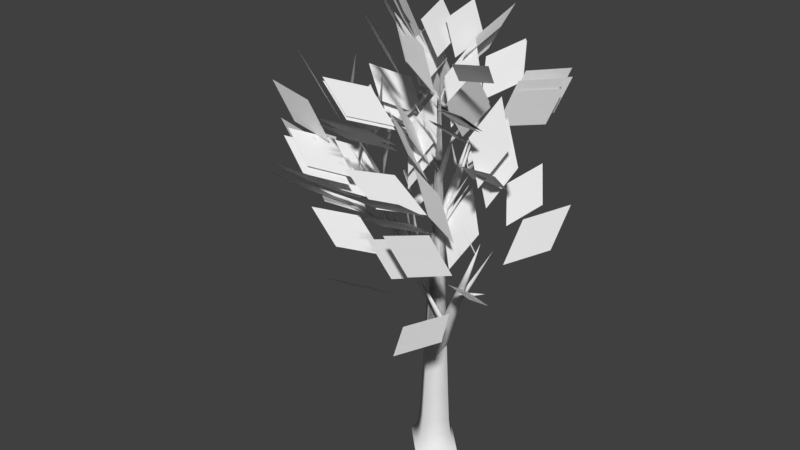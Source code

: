 # Source: tree2.blend  (saved by Blender 2.79.0; exported with 4.5.12 LTS)
import bpy
from mathutils import Matrix  # noqa: F401  (used for matrix-valued properties, if any)

bpy.ops.wm.read_factory_settings(use_empty=True)
scene = bpy.context.scene
scene.name = 'Scene'

# ---- collections
col_collection_1 = bpy.data.collections.new('Collection 1'); scene.collection.children.link(col_collection_1)

# ---- materials (node trees are filled in below, after node groups)
mat_trunk_002 = bpy.data.materials.new('trunk.002')
mat_trunk_002.alpha_threshold = 0.0
mat_trunk_002.use_transparent_shadow = False
mat_trunk_002.roughness = 0.5
mat_leaves = bpy.data.materials.new('leaves')
mat_leaves.alpha_threshold = 0.0
mat_leaves.use_transparent_shadow = False
mat_leaves.roughness = 0.5
mat_stems_2_002 = bpy.data.materials.new('stems_2.002')
mat_stems_2_002.alpha_threshold = 0.0
mat_stems_2_002.use_transparent_shadow = False
mat_stems_2_002.roughness = 0.5
mat_stems_1_002 = bpy.data.materials.new('stems_1.002')
mat_stems_1_002.alpha_threshold = 0.0
mat_stems_1_002.use_transparent_shadow = False
mat_stems_1_002.roughness = 0.5

# ---- material node trees

# ---- world
world_world = bpy.data.worlds.new('World'); scene.world = world_world
world_world.color = (0.05088, 0.05088, 0.05088)
world_world.use_sun_shadow = False
world_world.sun_shadow_jitter_overblur = 0.0
world_world.cycles.sampling_method = 'MANUAL'

# ---- meshes
me_trunk = bpy.data.meshes.new('trunk')
me_trunk.from_pydata([(0.07475, 0.0, 0.0), (0.07411, 0.00065, 0.0), (0.0, 0.00065, 0.07411), (0.0, 0.0, 0.07475), (-0.07411, 0.00065, 0.0), (-0.07475, 0.0, 0.0), (0.0, 0.00065, -0.07411), (0.0, 0.0, -0.07475), (0.07348, 0.0013, 0.0), (0.0, 0.0013, 0.07348), (-0.07348, 0.0013, 0.0), (0.0, 0.0013, -0.07348), (0.07227, 0.0026, 0.0), (0.0, 0.0026, 0.07227), (-0.07227, 0.0026, 0.0), (0.0, 0.0026, -0.07227), (0.07002, 0.00521, 0.0), (0.0, 0.00521, 0.07002), (-0.07002, 0.00521, 0.0), (0.0, 0.00521, -0.07002), (0.06609, 0.01042, 0.0), (0.0, 0.01042, 0.06609), (-0.06609, 0.01042, 0.0), (0.0, 0.01042, -0.06609), (0.06008, 0.02083, 0.0), (0.0, 0.02083, 0.06008), (-0.06008, 0.02083, 0.0), (0.0, 0.02083, -0.06008), (0.05284, 0.04167, 0.0), (0.0, 0.04167, 0.05284), (-0.05284, 0.04167, 0.0), (0.0, 0.04167, -0.05284), (0.04667, 0.08333, 0.0), (0.0, 0.08333, 0.04667), (-0.04667, 0.08333, 0.0), (0.0, 0.08333, -0.04667), (0.04167, 0.1667, 0.0), (0.0, 0.1667, 0.04167), (-0.04167, 0.1667, 0.0), (0.0, 0.1667, -0.04167), (0.03333, 0.3333, 0.0), (0.0, 0.3333, 0.03333), (-0.03333, 0.3333, 0.0), (0.0, 0.3333, -0.03333), (0.01667, 0.6667, 0.0), (0.0, 0.6667, 0.01667), (-0.01667, 0.6667, 0.0), (0.0, 0.6667, -0.01667), (0.0, 1.0, 0.0), (-0.03333, 0.3333, 0.0), (-0.01667, 0.6667, 0.0), (0.0, 0.6667, -0.01667), (0.0, 0.3333, -0.03333), (0.01667, 0.6667, 0.0), (0.03333, 0.3333, 0.0), (0.0, 0.6667, 0.01667), (0.0, 0.3333, 0.03333), (0.0, 1.0, 0.0), (0.04049, 0.7042, -0.07807), (0.0922, 0.6143, -0.03775), (0.04728, 0.5273, 0.01499), (-0.00443, 0.6171, -0.02533), (-0.07902, 0.5926, 0.3107), (-0.07886, 0.5291, 0.2193), (0.00695, 0.505, 0.1528), (0.00679, 0.5685, 0.2441), (-0.2048, 0.6855, 0.2081), (-0.1243, 0.6606, 0.1355), (-0.03689, 0.5935, 0.1504), (-0.1173, 0.6184, 0.223), (0.2762, 0.6419, 0.2494), (0.1817, 0.6177, 0.1959), (0.1683, 0.5542, 0.1056), (0.2628, 0.5784, 0.159), (-0.0019, 0.7985, 0.08598), (0.0222, 0.7114, 0.02103), (0.08263, 0.6216, 0.04648), (0.05853, 0.7086, 0.1114), (0.1171, 0.7275, -0.2546), (0.1692, 0.6604, -0.1828), (0.1396, 0.6355, -0.07849), (0.08755, 0.7026, -0.1503), (0.0415, 0.7183, 0.2933), (0.07969, 0.6921, 0.1921), (0.1136, 0.5927, 0.1553), (0.07538, 0.619, 0.2565), (0.2925, 0.7302, -0.1004), (0.2775, 0.6308, -0.05271), (0.2091, 0.6046, 0.03093), (0.224, 0.7039, -0.01681), (0.2093, 0.5574, 0.4096), (0.1545, 0.5574, 0.3128), (0.197, 0.5574, 0.21), (0.2518, 0.5574, 0.3068), (0.1263, 0.7749, 0.3422), (0.1645, 0.7486, 0.2411), (0.1983, 0.6492, 0.2043), (0.1602, 0.6755, 0.3054), (0.1649, 0.9257, -0.02623), (0.2206, 0.8359, 0.00844), (0.1814, 0.7488, 0.0656), (0.1258, 0.8387, 0.03093), (0.08737, 0.8226, 0.3784), (0.07718, 0.7591, 0.2876), (0.1549, 0.7349, 0.2118), (0.1651, 0.7985, 0.3025), (-0.04541, 0.8463, 0.266), (0.02155, 0.8214, 0.1808), (0.1103, 0.7542, 0.1806), (0.04329, 0.7792, 0.2659), (0.1681, 0.9846, 0.00546), (0.2224, 0.8947, 0.04216), (0.1812, 0.8077, 0.09784), (0.1268, 0.8975, 0.06114), (0.07817, 0.8742, 0.4037), (0.07072, 0.8107, 0.3127), (0.1507, 0.7865, 0.2392), (0.1581, 0.8501, 0.3303), (-0.1591, 0.8081, 0.1155), (-0.1646, 0.7183, 0.05017), (-0.09534, 0.6312, 0.0474), (-0.08988, 0.7211, 0.1127), (-0.2148, 0.6906, -0.2198), (-0.1352, 0.6271, -0.1751), (-0.1189, 0.603, -0.06769), (-0.1986, 0.6665, -0.1124), (-0.3597, 0.7514, 0.02966), (-0.267, 0.7265, -0.02662), (-0.1839, 0.6594, 0.00444), (-0.2766, 0.6843, 0.06071), (-0.3446, 0.7073, 0.06805), (-0.2483, 0.6832, 0.01797), (-0.1653, 0.6197, 0.05603), (-0.2616, 0.6438, 0.1061), (-0.05936, 0.8806, -0.06738), (-0.01626, 0.7935, -0.01314), (-0.06931, 0.7037, 0.02539), (-0.1124, 0.7907, -0.02885), (-0.2522, 0.7881, 0.2881), (-0.2314, 0.721, 0.2019), (-0.1328, 0.696, 0.1567), (-0.1537, 0.7632, 0.2429), (-0.3372, 0.8107, 0.1567), (-0.2474, 0.7865, 0.09559), (-0.1605, 0.723, 0.1236), (-0.2503, 0.7472, 0.1847), (-0.2475, 0.8173, -0.1264), (-0.179, 0.791, -0.04279), (-0.1641, 0.6916, 0.00495), (-0.2325, 0.7179, -0.07869), (-0.3781, 0.8343, 0.1243), (-0.3326, 0.7349, 0.1034), (-0.2246, 0.7087, 0.09836), (-0.2701, 0.808, 0.1192), (-0.4182, 0.6503, -0.05391), (-0.3071, 0.6503, -0.04903), (-0.2424, 0.6503, 0.04152), (-0.3536, 0.6503, 0.03663), (-0.2998, 0.8521, -0.09622), (-0.2313, 0.8259, -0.01259), (-0.2164, 0.7265, 0.03515), (-0.2849, 0.7528, -0.04849), (-0.2363, 0.9787, 0.1918), (-0.2475, 0.8888, 0.1271), (-0.1787, 0.8018, 0.1183), (-0.1676, 0.8917, 0.183), (-0.3229, 0.8591, -0.1349), (-0.2391, 0.7956, -0.0986), (-0.212, 0.7714, 0.00655), (-0.2958, 0.8349, -0.02977), (-0.1626, 0.8985, -0.1989), (-0.1235, 0.8736, -0.0978), (-0.1687, 0.8065, -0.02146), (-0.2078, 0.8314, -0.1226), (-0.2696, 1.04, 0.169), (-0.2777, 0.9498, 0.1039), (-0.2086, 0.8627, 0.09835), (-0.2005, 0.9526, 0.1634), (-0.1061, 0.9025, 0.05368), (-0.09818, 0.8126, -0.01142), (-0.02983, 0.7256, -0.00013), (-0.03771, 0.8154, 0.06497), (-0.05632, 0.7982, -0.2921), (0.00889, 0.7347, -0.2281), (-0.00348, 0.7106, -0.1203), (-0.06869, 0.7741, -0.1842), (0.2471, 0.8677, 0.1336), (0.1455, 0.8428, 0.09572), (0.1184, 0.7757, 0.01126), (0.22, 0.8006, 0.04915), (-0.2726, 0.8595, -0.119), (-0.168, 0.8353, -0.1482), (-0.09459, 0.7718, -0.09384), (-0.1992, 0.7959, -0.06463), (0.09689, 1.011, -0.00031), (0.02814, 0.9235, 0.00823), (0.02288, 0.8337, -0.05713), (0.09163, 0.9207, -0.06567), (-0.2447, 0.9013, 0.0577), (-0.2035, 0.8341, -0.02086), (-0.0969, 0.8092, -0.04076), (-0.1381, 0.8763, 0.03781), (-0.3047, 0.9197, -0.111), (-0.2029, 0.8956, -0.149), (-0.1252, 0.8321, -0.1011), (-0.2269, 0.8562, -0.06313), (0.2332, 0.9773, -0.1375), (0.1266, 0.951, -0.12), (0.07774, 0.8517, -0.131), (0.1844, 0.8779, -0.1485), (-0.2332, 0.9824, -0.1464), (-0.1844, 0.883, -0.1573), (-0.07774, 0.8568, -0.1398), (-0.1266, 0.9561, -0.1289), (-0.2427, 0.7999, -0.3231), (-0.1332, 0.7999, -0.3038), (-0.0809, 0.7999, -0.2056), (-0.1904, 0.7999, -0.2249), (0.2332, 0.9952, -0.1686), (0.1266, 0.9689, -0.1511), (0.07774, 0.8696, -0.162), (0.1844, 0.8959, -0.1795), (-0.2332, 1.0, -0.1772), (-0.1844, 0.9008, -0.1881), (-0.07774, 0.8745, -0.1706), (-0.1266, 0.9739, -0.1597), (5e-05, 1.037, -0.1261), (0.05227, 0.9473, -0.08641), (0.00803, 0.8602, -0.0331), (-0.04419, 0.9501, -0.07275), (-0.1284, 0.9227, 0.2547), (-0.124, 0.8592, 0.1635), (-0.03521, 0.8351, 0.101), (-0.03959, 0.8986, 0.1922), (-0.2439, 0.9556, 0.1173), (-0.1612, 0.9306, 0.04722), (-0.07431, 0.8635, 0.06486), (-0.157, 0.8884, 0.135), (0.2168, 1.002, 0.2583), (0.1254, 0.9779, 0.1997), (0.117, 0.9144, 0.1088), (0.2084, 0.9385, 0.1673), (-0.06087, 1.141, 0.08294), (-0.03247, 1.054, 0.01975), (0.02611, 0.9644, 0.0492), (-0.00229, 1.051, 0.1124), (0.06535, 1.026, -0.2374), (0.1107, 0.9588, -0.1612), (0.07183, 0.9338, -0.06), (0.02647, 1.001, -0.1362), (0.2401, 1.03, 0.2424), (0.146, 1.006, 0.1883), (0.1333, 0.9421, 0.09784), (0.2274, 0.9662, 0.152), (-0.09868, 1.219, 0.1123), (-0.1082, 1.129, 0.04739), (-0.03932, 1.042, 0.04027), (-0.02977, 1.132, 0.1051), (-0.1658, 1.088, -0.2178), (-0.08411, 1.025, -0.1769), (-0.06278, 1.001, -0.07047), (-0.1445, 1.064, -0.1113), (0.0126, 1.098, -0.2629), (0.04544, 1.073, -0.1596), (-0.00434, 1.006, -0.08619), (-0.03717, 1.031, -0.1895), (-0.1135, 1.229, 0.09992), (-0.1166, 1.139, 0.03442), (-0.04731, 1.052, 0.03414), (-0.04421, 1.142, 0.09963), (-0.1586, 0.837, 0.1009), (-0.161, 0.7471, 0.03534), (-0.09176, 0.66, 0.03574), (-0.0893, 0.7499, 0.1013), (-0.2584, 0.7355, 0.1894), (-0.235, 0.672, 0.1011), (-0.135, 0.6479, 0.05865), (-0.1585, 0.7114, 0.1469), (-0.347, 0.7622, 0.01952), (-0.2531, 0.7373, -0.03482), (-0.1707, 0.6701, -0.00205), (-0.2645, 0.6951, 0.05229), (-0.339, 0.7612, 0.08892), (-0.2446, 0.737, 0.03526), (-0.1603, 0.6735, 0.0702), (-0.2547, 0.6977, 0.1239), (-0.05751, 0.9228, -0.06326), (-0.01345, 0.8357, -0.0098), (-0.0658, 0.7459, 0.02967), (-0.1099, 0.8329, -0.02379), (-0.2503, 0.8058, 0.2774), (-0.2288, 0.7387, 0.1914), (-0.1299, 0.7138, 0.147), (-0.1514, 0.7809, 0.2331), (-0.334, 0.8272, 0.1452), (-0.2439, 0.8031, 0.08466), (-0.1571, 0.7396, 0.1133), (-0.2473, 0.7637, 0.1737), (-0.266, 0.9153, -0.1157), (-0.1975, 0.889, -0.0321), (-0.1826, 0.7896, 0.01564), (-0.251, 0.8159, -0.068), (-0.3915, 0.9289, 0.132), (-0.346, 0.8295, 0.1112), (-0.238, 0.8033, 0.1061), (-0.2835, 0.9026, 0.1269), (-0.4498, 0.7487, -0.01684), (-0.3387, 0.7487, -0.02268), (-0.2657, 0.7487, 0.06121), (-0.3768, 0.7487, 0.06706), (-0.323, 0.9532, -0.08285), (-0.2545, 0.927, 0.00079), (-0.2395, 0.8276, 0.04852), (-0.308, 0.8539, -0.03511), (-0.1038, 0.9405, 0.04632), (-0.09318, 0.8506, -0.01838), (-0.02537, 0.7635, -0.00417), (-0.03603, 0.8534, 0.06053), (-0.05612, 0.8247, -0.2917), (0.00901, 0.7612, -0.2277), (-0.00349, 0.7371, -0.1198), (-0.06862, 0.8006, -0.1839), (0.2387, 0.8718, 0.1366), (0.1365, 0.8468, 0.1003), (0.1081, 0.7797, 0.01626), (0.2103, 0.8046, 0.05256), (-0.2784, 0.8868, -0.11), (-0.1745, 0.8627, -0.1414), (-0.09996, 0.7992, -0.08856), (-0.2039, 0.8233, -0.05723), (0.09838, 1.024, 0.00675), (0.02962, 0.9372, 0.01516), (0.02449, 0.8473, -0.05021), (0.09326, 0.9343, -0.05861), (-0.2447, 0.9211, 0.06502), (-0.2042, 0.8539, -0.01391), (-0.09782, 0.829, -0.03477), (-0.1383, 0.8961, 0.04417), (-0.2996, 0.9268, -0.104), (-0.1977, 0.9026, -0.1414), (-0.1202, 0.8391, -0.09314), (-0.2221, 0.8632, -0.0557), (0.2332, 1.001, -0.1357), (0.1266, 0.9752, -0.1182), (0.07774, 0.8759, -0.1292), (0.1844, 0.9021, -0.1467), (-0.2332, 1.005, -0.141), (-0.1844, 0.9051, -0.1519), (-0.07774, 0.8789, -0.1344), (-0.1266, 0.9783, -0.1235), (-0.2427, 0.8198, -0.314), (-0.1332, 0.8198, -0.2946), (-0.0809, 0.8198, -0.1964), (-0.1904, 0.8198, -0.2157), (0.2332, 1.017, -0.1634), (0.1266, 0.9912, -0.1459), (0.07774, 0.8918, -0.1568), (0.1844, 0.9181, -0.1743), (-0.2332, 1.025, -0.1767), (-0.1844, 0.9258, -0.1876), (-0.07774, 0.8995, -0.1701), (-0.1266, 0.9989, -0.1592), (0.00174, 1.046, -0.1255), (0.05326, 0.9566, -0.08495), (0.00809, 0.8695, -0.03243), (-0.04343, 0.9594, -0.07299), (-0.1343, 0.9363, 0.2547), (-0.1279, 0.8727, 0.1636), (-0.03777, 0.8486, 0.103), (-0.04414, 0.9121, 0.1941), (-0.2452, 0.9644, 0.1162), (-0.162, 0.9395, 0.0466), (-0.07521, 0.8723, 0.06478), (-0.1583, 0.8972, 0.1344), (0.2136, 1.004, 0.2559), (0.1221, 0.9795, 0.1974), (0.1136, 0.916, 0.1065), (0.2051, 0.9401, 0.1649), (-0.06551, 1.141, 0.08113), (-0.03697, 1.054, 0.01801), (0.02155, 0.9639, 0.04759), (-0.00699, 1.051, 0.1107), (0.06101, 1.029, -0.2401), (0.1068, 0.9621, -0.1641), (0.06856, 0.9372, -0.06267), (0.02275, 1.004, -0.1386), (0.2328, 1.026, 0.2428), (0.139, 1.002, 0.1882), (0.1268, 0.938, 0.09768), (0.2206, 0.9622, 0.1523), (-0.1165, 1.149, 0.1242), (-0.1271, 1.059, 0.05951), (-0.05834, 0.9717, 0.0513), (-0.04775, 1.062, 0.116), (-0.1916, 1.027, -0.2081), (-0.1095, 0.9632, -0.1681), (-0.08703, 0.9391, -0.0619), (-0.1691, 1.003, -0.1019), (-0.01708, 1.042, -0.257), (0.01714, 1.017, -0.1541), (-0.03164, 0.9503, -0.08004), (-0.06587, 0.9752, -0.1829), (-0.1376, 1.174, 0.1083), (-0.1424, 1.084, 0.04292), (-0.07313, 0.997, 0.04086), (-0.06835, 1.087, 0.1063), (-0.1076, 1.217, 0.07547), (-0.1043, 1.127, 0.00998), (-0.0353, 1.04, 0.01644), (-0.03859, 1.13, 0.08193), (-0.1039, 1.088, -0.2617), (-0.03203, 1.025, -0.2053), (-0.03247, 1.0, -0.09676), (-0.1043, 1.064, -0.1532), (0.2237, 1.098, 0.1368), (0.1175, 1.073, 0.1148), (0.07783, 1.006, 0.03551), (0.184, 1.031, 0.05743), (-0.11, 1.229, 0.06082), (-0.09999, 1.14, -0.00398), (-0.03204, 1.053, 0.00952), (-0.04203, 1.142, 0.07433), (0.04845, 0.3868, 0.02207), (0.04661, 0.5613, 0.1292), (0.0627, 0.3821, 0.03148), (0.04647, 0.3782, 0.03745), (0.09631, 0.4498, 0.05042), (0.1609, 0.611, 0.00298), (0.08548, 0.4573, 0.05869), (0.08289, 0.454, 0.04371), (0.1107, 0.5066, 0.0732), (0.2358, 0.5874, 0.1361), (0.1137, 0.5127, 0.06097), (0.1197, 0.5006, 0.06446), (0.1889, 0.6578, 0.1078), (0.1866, 0.7526, 0.1625), (0.1919, 0.6568, 0.1098), (0.1885, 0.656, 0.1111), (-0.03722, 0.5056, 0.02625), (-0.1112, 0.6462, -0.0182), (-0.04952, 0.5018, 0.03239), (-0.04715, 0.4987, 0.01866), (-0.07882, 0.5616, 0.04964), (-0.07181, 0.6899, 0.113), (-0.08021, 0.5676, 0.03888), (-0.06886, 0.5649, 0.04306), (-0.104, 0.6145, 0.05279), (-0.1953, 0.6774, 0.1127), (-0.09694, 0.6192, 0.0596), (-0.1017, 0.6098, 0.06233), (-0.1435, 0.7058, 0.08443), (-0.1842, 0.7875, 0.05903), (-0.1476, 0.7046, 0.08646), (-0.1468, 0.7036, 0.08192), (-0.00315, 0.6231, -0.01816), (0.05457, 0.7307, -0.05017), (-0.00252, 0.6202, -0.02866), (0.00567, 0.6178, -0.02184), (-0.00232, 0.7147, -0.08195), (-0.04013, 0.7977, -0.09854), (0.00417, 0.7185, -0.07925), (-0.00185, 0.7168, -0.07423), (0.00234, 0.7823, -0.1164), (0.0, 0.8173, -0.1769), (-0.00117, 0.7841, -0.1154), (-0.00117, 0.7806, -0.1174), (0.0108, 0.7622, 0.00394), (0.01008, 0.8301, 0.04558), (0.01634, 0.7604, 0.0076), (0.01003, 0.7589, 0.00992), (0.06461, 0.8616, 0.03644), (0.08115, 0.901, 0.02472), (0.0628, 0.8628, 0.03782), (0.06237, 0.8623, 0.03531), (-0.00787, 0.9513, 0.00501), (-0.01511, 0.9651, 0.00067), (-0.00908, 0.951, 0.00561), (-0.00884, 0.9507, 0.00427), (-0.02652, 0.5217, 0.01992), (-0.09823, 0.658, -0.02315), (-0.03844, 0.518, 0.02588), (-0.03614, 0.515, 0.01257), (-0.07468, 0.592, 0.04696), (-0.06816, 0.7114, 0.1059), (-0.07597, 0.5975, 0.03695), (-0.06541, 0.595, 0.04083), (-0.1379, 0.724, 0.07666), (-0.2029, 0.7682, 0.1172), (-0.135, 0.7259, 0.0794), (-0.1369, 0.7221, 0.0805), (-0.00293, 0.6496, -0.01809), (0.05072, 0.7496, -0.04784), (-0.00234, 0.6469, -0.02785), (0.00527, 0.6447, -0.02151), (-0.00218, 0.7318, -0.07573), (-0.03773, 0.8099, -0.09133), (0.00392, 0.7354, -0.07319), (-0.00174, 0.7338, -0.06847), (0.00161, 0.8065, -0.1145), (0.0, 0.8374, -0.1681), (-0.00081, 0.8077, -0.1138), (-0.00081, 0.8052, -0.1152), (0.01016, 0.7694, 0.00364), (0.00946, 0.8352, 0.04402), (0.01553, 0.7677, 0.00719), (0.00941, 0.7662, 0.00944), (0.0611, 0.8629, 0.03433), (0.07736, 0.902, 0.02271), (0.05912, 0.8643, 0.03583), (0.05865, 0.8637, 0.03311), (-0.02582, 0.8806, 0.01604), (-0.04349, 0.9142, 0.00542), (-0.02875, 0.8797, 0.01751), (-0.02819, 0.8789, 0.01423), (-0.00041, 0.9504, -0.01204), (0.00709, 0.9644, -0.0162), (-0.00033, 0.95, -0.01341), (0.00074, 0.9497, -0.01252), (-0.01205, 0.2773, 0.02086), (0.06151, 0.4164, 0.05406), (0.05561, 0.424, 0.03784), (-0.02091, 0.2887, -0.00347), (0.06896, 0.4211, 0.02481), (-0.00088, 0.2844, -0.02301), (0.08312, 0.4116, 0.03299), (0.02037, 0.2702, -0.01075), (0.07852, 0.4087, 0.05106), (0.01346, 0.2658, 0.01637), (0.1351, 0.5555, 0.08726), (0.1321, 0.5593, 0.07915), (0.1388, 0.5578, 0.07263), (0.1459, 0.5531, 0.07672), (0.1436, 0.5516, 0.08576), (0.2086, 0.6945, 0.1205), (-0.00979, 0.4127, -0.01695), (-0.06303, 0.5258, 0.02132), (-0.04922, 0.532, 0.02376), (0.01094, 0.422, -0.0133), (-0.04548, 0.5296, 0.03845), (0.01655, 0.4185, 0.00873), (-0.05698, 0.5219, 0.04509), (-0.00071, 0.407, 0.0187), (-0.06783, 0.5196, 0.03451), (-0.01699, 0.4034, 0.00282), (-0.1163, 0.6388, 0.0596), (-0.1094, 0.6419, 0.06082), (-0.1075, 0.6407, 0.06816), (-0.1133, 0.6369, 0.07148), (-0.1187, 0.6357, 0.06619), (-0.1695, 0.7518, 0.09788), (0.01398, 0.5807, 0.0), (0.00932, 0.6614, -0.04658), (0.00288, 0.6659, -0.03891), (0.00432, 0.5874, 0.01151), (-0.00754, 0.6642, -0.04184), (-0.01131, 0.5849, 0.00711), (-0.00754, 0.6587, -0.05133), (-0.01131, 0.5766, -0.00711), (0.00288, 0.657, -0.05426), (0.00432, 0.5741, -0.01151), (0.00466, 0.7421, -0.09317), (0.00144, 0.7443, -0.08933), (-0.00377, 0.7435, -0.0908), (-0.00377, 0.7407, -0.09554), (0.00144, 0.7399, -0.09701), (0.0, 0.8228, -0.1398), (-0.0044, 0.7357, 0.00763), (0.02249, 0.7866, 0.01977), (0.02033, 0.7894, 0.01384), (-0.00765, 0.7399, -0.00127), (0.02522, 0.7883, 0.00907), (-0.00032, 0.7383, -0.00841), (0.0304, 0.7849, 0.01206), (0.00745, 0.7331, -0.00393), (0.02871, 0.7838, 0.01867), (0.00492, 0.7315, 0.00599), (0.04939, 0.8374, 0.03191), (0.04831, 0.8388, 0.02894), (0.05076, 0.8383, 0.02656), (0.05335, 0.8366, 0.02806), (0.0525, 0.836, 0.03136), (0.07629, 0.8883, 0.04405), (-0.0011, 0.9338, -0.00191), (-0.00711, 0.9465, 0.0024), (-0.00555, 0.9472, 0.00268), (0.00123, 0.9348, -0.0015), (-0.00513, 0.947, 0.00433), (0.00187, 0.9344, 0.00098), (-0.00642, 0.9461, 0.00508), (-8e-05, 0.9331, 0.00211), (-0.00765, 0.9458, 0.00389), (-0.00191, 0.9327, 0.00032), (-0.01311, 0.9593, 0.00672), (-0.01233, 0.9596, 0.00686), (-0.01212, 0.9595, 0.00768), (-0.01277, 0.9591, 0.00806), (-0.01338, 0.9589, 0.00746), (-0.01911, 0.972, 0.01103), (-0.00915, 0.4508, -0.01585), (-0.05895, 0.5565, 0.01994), (-0.04603, 0.5623, 0.02222), (0.01023, 0.4595, -0.01244), (-0.04253, 0.5601, 0.03596), (0.01548, 0.4562, 0.00817), (-0.05329, 0.5529, 0.04217), (-0.00067, 0.4454, 0.01749), (-0.06344, 0.5507, 0.03227), (-0.01589, 0.4421, 0.00264), (-0.1088, 0.6622, 0.05574), (-0.1023, 0.6651, 0.05688), (-0.1005, 0.664, 0.06374), (-0.1059, 0.6604, 0.06685), (-0.111, 0.6593, 0.0619), (-0.1585, 0.7679, 0.09153), (0.01306, 0.6082, 0.0), (0.00871, 0.6836, -0.04354), (0.00269, 0.6877, -0.03637), (0.00404, 0.6144, 0.01076), (-0.00704, 0.6861, -0.03911), (-0.01057, 0.612, 0.00665), (-0.00704, 0.681, -0.04797), (-0.01057, 0.6043, -0.00665), (0.00269, 0.6794, -0.05071), (0.00404, 0.6019, -0.01076), (0.00435, 0.759, -0.08708), (0.00135, 0.761, -0.08349), (-0.00352, 0.7603, -0.08486), (-0.00352, 0.7577, -0.08929), (0.00135, 0.7569, -0.09066), (0.0, 0.8344, -0.1306), (-0.00426, 0.7444, 0.00738), (0.02176, 0.7936, 0.01912), (0.01967, 0.7963, 0.01338), (-0.00739, 0.7484, -0.00123), (0.02439, 0.7952, 0.00878), (-0.00031, 0.7469, -0.00814), (0.0294, 0.7919, 0.01167), (0.0072, 0.7419, -0.0038), (0.02777, 0.7909, 0.01806), (0.00476, 0.7403, 0.00579), (0.04778, 0.8428, 0.03086), (0.04673, 0.8441, 0.02799), (0.04909, 0.8436, 0.02569), (0.0516, 0.8419, 0.02714), (0.05078, 0.8414, 0.03033), (0.07379, 0.892, 0.04261), (-0.00292, 0.8245, -0.00506), (-0.01883, 0.8583, 0.00637), (-0.0147, 0.8602, 0.0071), (0.00327, 0.8273, -0.00397), (-0.01359, 0.8595, 0.01149), (0.00494, 0.8263, 0.00261), (-0.01702, 0.8572, 0.01347), (-0.00021, 0.8228, 0.00559), (-0.02027, 0.8565, 0.01031), (-0.00508, 0.8218, 0.00084), (-0.03474, 0.8921, 0.01781), (-0.03268, 0.893, 0.01817), (-0.03212, 0.8927, 0.02036), (-0.03384, 0.8915, 0.02136), (-0.03546, 0.8911, 0.01978), (-0.05065, 0.9258, 0.02924), (0.0024, 0.9281, 0.0), (0.0016, 0.942, -0.00799), (0.00049, 0.9427, -0.00667), (0.00074, 0.9293, 0.00197), (-0.00129, 0.9424, -0.00717), (-0.00194, 0.9288, 0.00122), (-0.00129, 0.9415, -0.0088), (-0.00194, 0.9274, -0.00122), (0.00049, 0.9412, -0.0093), (0.00074, 0.927, -0.00197), (0.0008, 0.9558, -0.01597), (0.00025, 0.9562, -0.01532), (-0.00065, 0.956, -0.01557), (-0.00065, 0.9556, -0.01638), (0.00025, 0.9554, -0.01663), (0.0, 0.9696, -0.02396)], [], [(0, 1, 2, 3), (3, 2, 4, 5), (5, 4, 6, 7), (7, 6, 1, 0), (1, 8, 9, 2), (2, 9, 10, 4), (4, 10, 11, 6), (6, 11, 8, 1), (8, 12, 13, 9), (9, 13, 14, 10), (10, 14, 15, 11), (11, 15, 12, 8), (12, 16, 17, 13), (13, 17, 18, 14), (14, 18, 19, 15), (15, 19, 16, 12), (16, 20, 21, 17), (17, 21, 22, 18), (18, 22, 23, 19), (19, 23, 20, 16), (20, 24, 25, 21), (21, 25, 26, 22), (22, 26, 27, 23), (23, 27, 24, 20), (24, 28, 29, 25), (25, 29, 30, 26), (26, 30, 31, 27), (27, 31, 28, 24), (28, 32, 33, 29), (29, 33, 34, 30), (30, 34, 35, 31), (31, 35, 32, 28), (32, 36, 37, 33), (33, 37, 38, 34), (34, 38, 39, 35), (35, 39, 36, 32), (36, 40, 41, 37), (37, 41, 42, 38), (38, 42, 43, 39), (39, 43, 40, 36), (40, 44, 45, 41), (41, 45, 46, 42), (42, 46, 47, 43), (43, 47, 44, 40), (44, 48, 45), (45, 48, 46), (46, 48, 47), (47, 48, 44), (49, 50, 51, 52), (52, 51, 53, 54), (54, 53, 55, 56), (56, 55, 50, 49), (50, 57, 51), (51, 57, 53), (53, 57, 55), (55, 57, 50), (58, 59, 60, 61), (62, 63, 64, 65), (66, 67, 68, 69), (70, 71, 72, 73), (74, 75, 76, 77), (78, 79, 80, 81), (82, 83, 84, 85), (86, 87, 88, 89), (90, 91, 92, 93), (94, 95, 96, 97), (98, 99, 100, 101), (102, 103, 104, 105), (106, 107, 108, 109), (110, 111, 112, 113), (114, 115, 116, 117), (118, 119, 120, 121), (122, 123, 124, 125), (126, 127, 128, 129), (130, 131, 132, 133), (134, 135, 136, 137), (138, 139, 140, 141), (142, 143, 144, 145), (146, 147, 148, 149), (150, 151, 152, 153), (154, 155, 156, 157), (158, 159, 160, 161), (162, 163, 164, 165), (166, 167, 168, 169), (170, 171, 172, 173), (174, 175, 176, 177), (178, 179, 180, 181), (182, 183, 184, 185), (186, 187, 188, 189), (190, 191, 192, 193), (194, 195, 196, 197), (198, 199, 200, 201), (202, 203, 204, 205), (206, 207, 208, 209), (210, 211, 212, 213), (214, 215, 216, 217), (218, 219, 220, 221), (222, 223, 224, 225), (226, 227, 228, 229), (230, 231, 232, 233), (234, 235, 236, 237), (238, 239, 240, 241), (242, 243, 244, 245), (246, 247, 248, 249), (250, 251, 252, 253), (254, 255, 256, 257), (258, 259, 260, 261), (262, 263, 264, 265), (266, 267, 268, 269), (270, 271, 272, 273), (274, 275, 276, 277), (278, 279, 280, 281), (282, 283, 284, 285), (286, 287, 288, 289), (290, 291, 292, 293), (294, 295, 296, 297), (298, 299, 300, 301), (302, 303, 304, 305), (306, 307, 308, 309), (310, 311, 312, 313), (314, 315, 316, 317), (318, 319, 320, 321), (322, 323, 324, 325), (326, 327, 328, 329), (330, 331, 332, 333), (334, 335, 336, 337), (338, 339, 340, 341), (342, 343, 344, 345), (346, 347, 348, 349), (350, 351, 352, 353), (354, 355, 356, 357), (358, 359, 360, 361), (362, 363, 364, 365), (366, 367, 368, 369), (370, 371, 372, 373), (374, 375, 376, 377), (378, 379, 380, 381), (382, 383, 384, 385), (386, 387, 388, 389), (390, 391, 392, 393), (394, 395, 396, 397), (398, 399, 400, 401), (402, 403, 404, 405), (406, 407, 408, 409), (410, 411, 412, 413), (414, 415, 416, 417), (418, 419, 420, 421), (422, 423, 424), (424, 423, 425), (425, 423, 422), (426, 427, 428), (428, 427, 429), (429, 427, 426), (430, 431, 432), (432, 431, 433), (433, 431, 430), (434, 435, 436), (436, 435, 437), (437, 435, 434), (438, 439, 440), (440, 439, 441), (441, 439, 438), (442, 443, 444), (444, 443, 445), (445, 443, 442), (446, 447, 448), (448, 447, 449), (449, 447, 446), (450, 451, 452), (452, 451, 453), (453, 451, 450), (454, 455, 456), (456, 455, 457), (457, 455, 454), (458, 459, 460), (460, 459, 461), (461, 459, 458), (462, 463, 464), (464, 463, 465), (465, 463, 462), (466, 467, 468), (468, 467, 469), (469, 467, 466), (470, 471, 472), (472, 471, 473), (473, 471, 470), (474, 475, 476), (476, 475, 477), (477, 475, 474), (478, 479, 480), (480, 479, 481), (481, 479, 478), (482, 483, 484), (484, 483, 485), (485, 483, 482), (486, 487, 488), (488, 487, 489), (489, 487, 486), (490, 491, 492), (492, 491, 493), (493, 491, 490), (494, 495, 496), (496, 495, 497), (497, 495, 494), (498, 499, 500), (500, 499, 501), (501, 499, 498), (502, 503, 504), (504, 503, 505), (505, 503, 502), (506, 507, 508), (508, 507, 509), (509, 507, 506), (510, 511, 512), (512, 511, 513), (513, 511, 510), (514, 515, 516), (516, 515, 517), (517, 515, 514), (518, 519, 520, 521), (521, 520, 522, 523), (523, 522, 524, 525), (525, 524, 526, 527), (527, 526, 519, 518), (519, 528, 529, 520), (520, 529, 530, 522), (522, 530, 531, 524), (524, 531, 532, 526), (526, 532, 528, 519), (528, 533, 529), (529, 533, 530), (530, 533, 531), (531, 533, 532), (532, 533, 528), (534, 535, 536, 537), (537, 536, 538, 539), (539, 538, 540, 541), (541, 540, 542, 543), (543, 542, 535, 534), (535, 544, 545, 536), (536, 545, 546, 538), (538, 546, 547, 540), (540, 547, 548, 542), (542, 548, 544, 535), (544, 549, 545), (545, 549, 546), (546, 549, 547), (547, 549, 548), (548, 549, 544), (550, 551, 552, 553), (553, 552, 554, 555), (555, 554, 556, 557), (557, 556, 558, 559), (559, 558, 551, 550), (551, 560, 561, 552), (552, 561, 562, 554), (554, 562, 563, 556), (556, 563, 564, 558), (558, 564, 560, 551), (560, 565, 561), (561, 565, 562), (562, 565, 563), (563, 565, 564), (564, 565, 560), (566, 567, 568, 569), (569, 568, 570, 571), (571, 570, 572, 573), (573, 572, 574, 575), (575, 574, 567, 566), (567, 576, 577, 568), (568, 577, 578, 570), (570, 578, 579, 572), (572, 579, 580, 574), (574, 580, 576, 567), (576, 581, 577), (577, 581, 578), (578, 581, 579), (579, 581, 580), (580, 581, 576), (582, 583, 584, 585), (585, 584, 586, 587), (587, 586, 588, 589), (589, 588, 590, 591), (591, 590, 583, 582), (583, 592, 593, 584), (584, 593, 594, 586), (586, 594, 595, 588), (588, 595, 596, 590), (590, 596, 592, 583), (592, 597, 593), (593, 597, 594), (594, 597, 595), (595, 597, 596), (596, 597, 592), (598, 599, 600, 601), (601, 600, 602, 603), (603, 602, 604, 605), (605, 604, 606, 607), (607, 606, 599, 598), (599, 608, 609, 600), (600, 609, 610, 602), (602, 610, 611, 604), (604, 611, 612, 606), (606, 612, 608, 599), (608, 613, 609), (609, 613, 610), (610, 613, 611), (611, 613, 612), (612, 613, 608), (614, 615, 616, 617), (617, 616, 618, 619), (619, 618, 620, 621), (621, 620, 622, 623), (623, 622, 615, 614), (615, 624, 625, 616), (616, 625, 626, 618), (618, 626, 627, 620), (620, 627, 628, 622), (622, 628, 624, 615), (624, 629, 625), (625, 629, 626), (626, 629, 627), (627, 629, 628), (628, 629, 624), (630, 631, 632, 633), (633, 632, 634, 635), (635, 634, 636, 637), (637, 636, 638, 639), (639, 638, 631, 630), (631, 640, 641, 632), (632, 641, 642, 634), (634, 642, 643, 636), (636, 643, 644, 638), (638, 644, 640, 631), (640, 645, 641), (641, 645, 642), (642, 645, 643), (643, 645, 644), (644, 645, 640), (646, 647, 648, 649), (649, 648, 650, 651), (651, 650, 652, 653), (653, 652, 654, 655), (655, 654, 647, 646), (647, 656, 657, 648), (648, 657, 658, 650), (650, 658, 659, 652), (652, 659, 660, 654), (654, 660, 656, 647), (656, 661, 657), (657, 661, 658), (658, 661, 659), (659, 661, 660), (660, 661, 656), (662, 663, 664, 665), (665, 664, 666, 667), (667, 666, 668, 669), (669, 668, 670, 671), (671, 670, 663, 662), (663, 672, 673, 664), (664, 673, 674, 666), (666, 674, 675, 668), (668, 675, 676, 670), (670, 676, 672, 663), (672, 677, 673), (673, 677, 674), (674, 677, 675), (675, 677, 676), (676, 677, 672)])
me_trunk.polygons.foreach_set('use_smooth', [True] * 369)
me_trunk.polygons.foreach_set('material_index', [0, 0, 0, 0, 0, 0, 0, 0, 0, 0, 0, 0, 0, 0, 0, 0, 0, 0, 0, 0, 0, 0, 0, 0, 0, 0, 0, 0, 0, 0, 0, 0, 0, 0, 0, 0, 0, 0, 0, 0, 0, 0, 0, 0, 0, 0, 0, 0, 0, 0, 0, 0, 0, 0, 0, 0, 1, 1, 1, 1, 1, 1, 1, 1, 1, 1, 1, 1, 1, 1, 1, 1, 1, 1, 1, 1, 1, 1, 1, 1, 1, 1, 1, 1, 1, 1, 1, 1, 1, 1, 1, 1, 1, 1, 1, 1, 1, 1, 1, 1, 1, 1, 1, 1, 1, 1, 1, 1, 1, 1, 1, 1, 1, 1, 1, 1, 1, 1, 1, 1, 1, 1, 1, 1, 1, 1, 1, 1, 1, 1, 1, 1, 1, 1, 1, 1, 1, 1, 1, 1, 1, 1, 1, 1, 1, 1, 1, 2, 2, 2, 2, 2, 2, 2, 2, 2, 2, 2, 2, 2, 2, 2, 2, 2, 2, 2, 2, 2, 2, 2, 2, 2, 2, 2, 2, 2, 2, 2, 2, 2, 2, 2, 2, 2, 2, 2, 2, 2, 2, 2, 2, 2, 2, 2, 2, 2, 2, 2, 2, 2, 2, 2, 2, 2, 2, 2, 2, 2, 2, 2, 2, 2, 2, 2, 2, 2, 2, 2, 2, 3, 3, 3, 3, 3, 3, 3, 3, 3, 3, 3, 3, 3, 3, 3, 3, 3, 3, 3, 3, 3, 3, 3, 3, 3, 3, 3, 3, 3, 3, 3, 3, 3, 3, 3, 3, 3, 3, 3, 3, 3, 3, 3, 3, 3, 3, 3, 3, 3, 3, 3, 3, 3, 3, 3, 3, 3, 3, 3, 3, 3, 3, 3, 3, 3, 3, 3, 3, 3, 3, 3, 3, 3, 3, 3, 3, 3, 3, 3, 3, 3, 3, 3, 3, 3, 3, 3, 3, 3, 3, 3, 3, 3, 3, 3, 3, 3, 3, 3, 3, 3, 3, 3, 3, 3, 3, 3, 3, 3, 3, 3, 3, 3, 3, 3, 3, 3, 3, 3, 3, 3, 3, 3, 3, 3, 3, 3, 3, 3, 3, 3, 3, 3, 3, 3, 3, 3, 3, 3, 3, 3, 3, 3, 3, 3, 3, 3, 3, 3, 3])
_k = set([(0, 3), (0, 7), (3, 5), (5, 7), (49, 52), (49, 56), (52, 54), (54, 56), (58, 59), (58, 61), (59, 60), (60, 61), (62, 63), (62, 65), (63, 64), (64, 65), (66, 67), (66, 69), (67, 68), (68, 69), (70, 71), (70, 73), (71, 72), (72, 73), (74, 75), (74, 77), (75, 76), (76, 77), (78, 79), (78, 81), (79, 80), (80, 81), (82, 83), (82, 85), (83, 84), (84, 85), (86, 87), (86, 89), (87, 88), (88, 89), (90, 91), (90, 93), (91, 92), (92, 93), (94, 95), (94, 97), (95, 96), (96, 97), (98, 99), (98, 101), (99, 100), (100, 101), (102, 103), (102, 105), (103, 104), (104, 105), (106, 107), (106, 109), (107, 108), (108, 109), (110, 111), (110, 113), (111, 112), (112, 113), (114, 115), (114, 117), (115, 116), (116, 117), (118, 119), (118, 121), (119, 120), (120, 121), (122, 123), (122, 125), (123, 124), (124, 125), (126, 127), (126, 129), (127, 128), (128, 129), (130, 131), (130, 133), (131, 132), (132, 133), (134, 135), (134, 137), (135, 136), (136, 137), (138, 139), (138, 141), (139, 140), (140, 141), (142, 143), (142, 145), (143, 144), (144, 145), (146, 147), (146, 149), (147, 148), (148, 149), (150, 151), (150, 153), (151, 152), (152, 153), (154, 155), (154, 157), (155, 156), (156, 157), (158, 159), (158, 161), (159, 160), (160, 161), (162, 163), (162, 165), (163, 164), (164, 165), (166, 167), (166, 169), (167, 168), (168, 169), (170, 171), (170, 173), (171, 172), (172, 173), (174, 175), (174, 177), (175, 176), (176, 177), (178, 179), (178, 181), (179, 180), (180, 181), (182, 183), (182, 185), (183, 184), (184, 185), (186, 187), (186, 189), (187, 188), (188, 189), (190, 191), (190, 193), (191, 192), (192, 193), (194, 195), (194, 197), (195, 196), (196, 197), (198, 199), (198, 201), (199, 200), (200, 201), (202, 203), (202, 205), (203, 204), (204, 205), (206, 207), (206, 209), (207, 208), (208, 209), (210, 211), (210, 213), (211, 212), (212, 213), (214, 215), (214, 217), (215, 216), (216, 217), (218, 219), (218, 221), (219, 220), (220, 221), (222, 223), (222, 225), (223, 224), (224, 225), (226, 227), (226, 229), (227, 228), (228, 229), (230, 231), (230, 233), (231, 232), (232, 233), (234, 235), (234, 237), (235, 236), (236, 237), (238, 239), (238, 241), (239, 240), (240, 241), (242, 243), (242, 245), (243, 244), (244, 245), (246, 247), (246, 249), (247, 248), (248, 249), (250, 251), (250, 253), (251, 252), (252, 253), (254, 255), (254, 257), (255, 256), (256, 257), (258, 259), (258, 261), (259, 260), (260, 261), (262, 263), (262, 265), (263, 264), (264, 265), (266, 267), (266, 269), (267, 268), (268, 269), (270, 271), (270, 273), (271, 272), (272, 273), (274, 275), (274, 277), (275, 276), (276, 277), (278, 279), (278, 281), (279, 280), (280, 281), (282, 283), (282, 285), (283, 284), (284, 285), (286, 287), (286, 289), (287, 288), (288, 289), (290, 291), (290, 293), (291, 292), (292, 293), (294, 295), (294, 297), (295, 296), (296, 297), (298, 299), (298, 301), (299, 300), (300, 301), (302, 303), (302, 305), (303, 304), (304, 305), (306, 307), (306, 309), (307, 308), (308, 309), (310, 311), (310, 313), (311, 312), (312, 313), (314, 315), (314, 317), (315, 316), (316, 317), (318, 319), (318, 321), (319, 320), (320, 321), (322, 323), (322, 325), (323, 324), (324, 325), (326, 327), (326, 329), (327, 328), (328, 329), (330, 331), (330, 333), (331, 332), (332, 333), (334, 335), (334, 337), (335, 336), (336, 337), (338, 339), (338, 341), (339, 340), (340, 341), (342, 343), (342, 345), (343, 344), (344, 345), (346, 347), (346, 349), (347, 348), (348, 349), (350, 351), (350, 353), (351, 352), (352, 353), (354, 355), (354, 357), (355, 356), (356, 357), (358, 359), (358, 361), (359, 360), (360, 361), (362, 363), (362, 365), (363, 364), (364, 365), (366, 367), (366, 369), (367, 368), (368, 369), (370, 371), (370, 373), (371, 372), (372, 373), (374, 375), (374, 377), (375, 376), (376, 377), (378, 379), (378, 381), (379, 380), (380, 381), (382, 383), (382, 385), (383, 384), (384, 385), (386, 387), (386, 389), (387, 388), (388, 389), (390, 391), (390, 393), (391, 392), (392, 393), (394, 395), (394, 397), (395, 396), (396, 397), (398, 399), (398, 401), (399, 400), (400, 401), (402, 403), (402, 405), (403, 404), (404, 405), (406, 407), (406, 409), (407, 408), (408, 409), (410, 411), (410, 413), (411, 412), (412, 413), (414, 415), (414, 417), (415, 416), (416, 417), (418, 419), (418, 421), (419, 420), (420, 421), (422, 424), (422, 425), (424, 425), (426, 428), (426, 429), (428, 429), (430, 432), (430, 433), (432, 433), (434, 436), (434, 437), (436, 437), (438, 440), (438, 441), (440, 441), (442, 444), (442, 445), (444, 445), (446, 448), (446, 449), (448, 449), (450, 452), (450, 453), (452, 453), (454, 456), (454, 457), (456, 457), (458, 460), (458, 461), (460, 461), (462, 464), (462, 465), (464, 465), (466, 468), (466, 469), (468, 469), (470, 472), (470, 473), (472, 473), (474, 476), (474, 477), (476, 477), (478, 480), (478, 481), (480, 481), (482, 484), (482, 485), (484, 485), (486, 488), (486, 489), (488, 489), (490, 492), (490, 493), (492, 493), (494, 496), (494, 497), (496, 497), (498, 500), (498, 501), (500, 501), (502, 504), (502, 505), (504, 505), (506, 508), (506, 509), (508, 509), (510, 512), (510, 513), (512, 513), (514, 516), (514, 517), (516, 517), (518, 521), (518, 527), (521, 523), (523, 525), (525, 527), (534, 537), (534, 543), (537, 539), (539, 541), (541, 543), (550, 553), (550, 559), (553, 555), (555, 557), (557, 559), (566, 569), (566, 575), (569, 571), (571, 573), (573, 575), (582, 585), (582, 591), (585, 587), (587, 589), (589, 591), (598, 601), (598, 607), (601, 603), (603, 605), (605, 607), (614, 617), (614, 623), (617, 619), (619, 621), (621, 623), (630, 633), (630, 639), (633, 635), (635, 637), (637, 639), (646, 649), (646, 655), (649, 651), (651, 653), (653, 655), (662, 665), (662, 671), (665, 667), (667, 669), (669, 671)])
me_trunk.attributes.new('sharp_edge', 'BOOLEAN', 'EDGE').data.foreach_set('value', [ (min(e.vertices), max(e.vertices)) in _k for e in me_trunk.edges])
_uv = me_trunk.uv_layers.new(name='UVMap')
_uv.uv.foreach_set('vector', [0.0, 0.0, 0.0, 0.00061, 0.25, 0.00061, 0.25, 0.0, 0.25, 0.0, 0.25, 0.00061, 0.5, 0.00061, 0.5, 0.0, 0.5, 0.0, 0.5, 0.00061, 0.75, 0.00061, 0.75, 0.0, 0.75, 0.0, 0.75, 0.00061, 1.0, 0.00061, 1.0, 0.0, 0.0, 0.00061, 0.0, 0.00121, 0.25, 0.00121, 0.25, 0.00061, 0.25, 0.00061, 0.25, 0.00121, 0.5, 0.00121, 0.5, 0.00061, 0.5, 0.00061, 0.5, 0.00121, 0.75, 0.00121, 0.75, 0.00061, 0.75, 0.00061, 0.75, 0.00121, 1.0, 0.00121, 1.0, 0.00061, 0.0, 0.00121, 0.0, 0.00242, 0.25, 0.00242, 0.25, 0.00121, 0.25, 0.00121, 0.25, 0.00242, 0.5, 0.00242, 0.5, 0.00121, 0.5, 0.00121, 0.5, 0.00242, 0.75, 0.00242, 0.75, 0.00121, 0.75, 0.00121, 0.75, 0.00242, 1.0, 0.00242, 1.0, 0.00121, 0.0, 0.00242, 0.0, 0.00485, 0.25, 0.00485, 0.25, 0.00242, 0.25, 0.00242, 0.25, 0.00485, 0.5, 0.00485, 0.5, 0.00242, 0.5, 0.00242, 0.5, 0.00485, 0.75, 0.00485, 0.75, 0.00242, 0.75, 0.00242, 0.75, 0.00485, 1.0, 0.00485, 1.0, 0.00242, 0.0, 0.00485, 0.0, 0.00969, 0.25, 0.00969, 0.25, 0.00485, 0.25, 0.00485, 0.25, 0.00969, 0.5, 0.00969, 0.5, 0.00485, 0.5, 0.00485, 0.5, 0.00969, 0.75, 0.00969, 0.75, 0.00485, 0.75, 0.00485, 0.75, 0.00969, 1.0, 0.00969, 1.0, 0.00485, 0.0, 0.00969, 0.0, 0.01938, 0.25, 0.01938, 0.25, 0.00969, 0.25, 0.00969, 0.25, 0.01938, 0.5, 0.01938, 0.5, 0.00969, 0.5, 0.00969, 0.5, 0.01938, 0.75, 0.01938, 0.75, 0.00969, 0.75, 0.00969, 0.75, 0.01938, 1.0, 0.01938, 1.0, 0.00969, 0.0, 0.01938, 0.0, 0.03877, 0.25, 0.03877, 0.25, 0.01938, 0.25, 0.01938, 0.25, 0.03877, 0.5, 0.03877, 0.5, 0.01938, 0.5, 0.01938, 0.5, 0.03877, 0.75, 0.03877, 0.75, 0.01938, 0.75, 0.01938, 0.75, 0.03877, 1.0, 0.03877, 1.0, 0.01938, 0.0, 0.03877, 0.0, 0.07754, 0.25, 0.07754, 0.25, 0.03877, 0.25, 0.03877, 0.25, 0.07754, 0.5, 0.07754, 0.5, 0.03877, 0.5, 0.03877, 0.5, 0.07754, 0.75, 0.07754, 0.75, 0.03877, 0.75, 0.03877, 0.75, 0.07754, 1.0, 0.07754, 1.0, 0.03877, 0.0, 0.07754, 0.0, 0.1551, 0.25, 0.1551, 0.25, 0.07754, 0.25, 0.07754, 0.25, 0.1551, 0.5, 0.1551, 0.5, 0.07754, 0.5, 0.07754, 0.5, 0.1551, 0.75, 0.1551, 0.75, 0.07754, 0.75, 0.07754, 0.75, 0.1551, 1.0, 0.1551, 1.0, 0.07754, 0.0, 0.1551, 0.0, 0.3101, 0.25, 0.3101, 0.25, 0.1551, 0.25, 0.1551, 0.25, 0.3101, 0.5, 0.3101, 0.5, 0.1551, 0.5, 0.1551, 0.5, 0.3101, 0.75, 0.3101, 0.75, 0.1551, 0.75, 0.1551, 0.75, 0.3101, 1.0, 0.3101, 1.0, 0.1551, 0.0, 0.3101, 0.0, 0.6203, 0.25, 0.6203, 0.25, 0.3101, 0.25, 0.3101, 0.25, 0.6203, 0.5, 0.6203, 0.5, 0.3101, 0.5, 0.3101, 0.5, 0.6203, 0.75, 0.6203, 0.75, 0.3101, 0.75, 0.3101, 0.75, 0.6203, 1.0, 0.6203, 1.0, 0.3101, 0.0, 0.6203, 0.5, 0.9305, 0.25, 0.6203, 0.25, 0.6203, 0.5, 0.9305, 0.5, 0.6203, 0.5, 0.6203, 0.5, 0.9305, 0.75, 0.6203, 0.75, 0.6203, 0.5, 0.9305, 1.0, 0.6203, 0.0, 0.3101, 0.0, 0.6203, 0.25, 0.6203, 0.25, 0.3101, 0.25, 0.3101, 0.25, 0.6203, 0.5, 0.6203, 0.5, 0.3101, 0.5, 0.3101, 0.5, 0.6203, 0.75, 0.6203, 0.75, 0.3101, 0.75, 0.3101, 0.75, 0.6203, 1.0, 0.6203, 1.0, 0.3101, 0.0, 0.6203, 0.5, 0.9305, 0.25, 0.6203, 0.25, 0.6203, 0.5, 0.9305, 0.5, 0.6203, 0.5, 0.6203, 0.5, 0.9305, 0.75, 0.6203, 0.75, 0.6203, 0.5, 0.9305, 1.0, 0.6203, 0.5, 1.0, 0.9873, 0.5, 0.5, 0.0, 0.01267, 0.5, 0.5, 1.0, 0.9873, 0.5, 0.5, 0.0, 0.01267, 0.5, 0.5, 1.0, 0.9873, 0.5, 0.5, 0.0, 0.01267, 0.5, 0.5, 1.0, 0.9873, 0.5, 0.5, 0.0, 0.01267, 0.5, 0.5, 1.0, 0.9873, 0.5, 0.5, 0.0, 0.01267, 0.5, 0.5, 1.0, 0.9873, 0.5, 0.5, 0.0, 0.01267, 0.5, 0.5, 1.0, 0.9873, 0.5, 0.5, 0.0, 0.01267, 0.5, 0.5, 1.0, 0.9873, 0.5, 0.5, 0.0, 0.01267, 0.5, 0.5, 1.0, 0.9873, 0.5, 0.5, 0.0, 0.01267, 0.5, 0.5, 1.0, 0.9873, 0.5, 0.5, 0.0, 0.01267, 0.5, 0.5, 1.0, 0.9873, 0.5, 0.5, 0.0, 0.01267, 0.5, 0.5, 1.0, 0.9873, 0.5, 0.5, 0.0, 0.01267, 0.5, 0.5, 1.0, 0.9873, 0.5, 0.5, 0.0, 0.01267, 0.5, 0.5, 1.0, 0.9873, 0.5, 0.5, 0.0, 0.01267, 0.5, 0.5, 1.0, 0.9873, 0.5, 0.5, 0.0, 0.01267, 0.5, 0.5, 1.0, 0.9873, 0.5, 0.5, 0.0, 0.01267, 0.5, 0.5, 1.0, 0.9873, 0.5, 0.5, 0.0, 0.01267, 0.5, 0.5, 1.0, 0.9873, 0.5, 0.5, 0.0, 0.01267, 0.5, 0.5, 1.0, 0.9873, 0.5, 0.5, 0.0, 0.01267, 0.5, 0.5, 1.0, 0.9873, 0.5, 0.5, 0.0, 0.01267, 0.5, 0.5, 1.0, 0.9873, 0.5, 0.5, 0.0, 0.01267, 0.5, 0.5, 1.0, 0.9873, 0.5, 0.5, 0.0, 0.01267, 0.5, 0.5, 1.0, 0.9873, 0.5, 0.5, 0.0, 0.01267, 0.5, 0.5, 1.0, 0.9873, 0.5, 0.5, 0.0, 0.01267, 0.5, 0.5, 1.0, 0.9873, 0.5, 0.5, 0.0, 0.01267, 0.5, 0.5, 1.0, 0.9873, 0.5, 0.5, 0.0, 0.01267, 0.5, 0.5, 1.0, 0.9873, 0.5, 0.5, 0.0, 0.01267, 0.5, 0.5, 1.0, 0.9873, 0.5, 0.5, 0.0, 0.01267, 0.5, 0.5, 1.0, 0.9873, 0.5, 0.5, 0.0, 0.01267, 0.5, 0.5, 1.0, 0.9873, 0.5, 0.5, 0.0, 0.01267, 0.5, 0.5, 1.0, 0.9873, 0.5, 0.5, 0.0, 0.01267, 0.5, 0.5, 1.0, 0.9873, 0.5, 0.5, 0.0, 0.01267, 0.5, 0.5, 1.0, 0.9873, 0.5, 0.5, 0.0, 0.01267, 0.5, 0.5, 1.0, 0.9873, 0.5, 0.5, 0.0, 0.01267, 0.5, 0.5, 1.0, 0.9873, 0.5, 0.5, 0.0, 0.01267, 0.5, 0.5, 1.0, 0.9873, 0.5, 0.5, 0.0, 0.01267, 0.5, 0.5, 1.0, 0.9873, 0.5, 0.5, 0.0, 0.01267, 0.5, 0.5, 1.0, 0.9873, 0.5, 0.5, 0.0, 0.01267, 0.5, 0.5, 1.0, 0.9873, 0.5, 0.5, 0.0, 0.01267, 0.5, 0.5, 1.0, 0.9873, 0.5, 0.5, 0.0, 0.01267, 0.5, 0.5, 1.0, 0.9873, 0.5, 0.5, 0.0, 0.01267, 0.5, 0.5, 1.0, 0.9873, 0.5, 0.5, 0.0, 0.01267, 0.5, 0.5, 1.0, 0.9873, 0.5, 0.5, 0.0, 0.01267, 0.5, 0.5, 1.0, 0.9873, 0.5, 0.5, 0.0, 0.01267, 0.5, 0.5, 1.0, 0.9873, 0.5, 0.5, 0.0, 0.01267, 0.5, 0.5, 1.0, 0.9873, 0.5, 0.5, 0.0, 0.01267, 0.5, 0.5, 1.0, 0.9873, 0.5, 0.5, 0.0, 0.01267, 0.5, 0.5, 1.0, 0.9873, 0.5, 0.5, 0.0, 0.01267, 0.5, 0.5, 1.0, 0.9873, 0.5, 0.5, 0.0, 0.01267, 0.5, 0.5, 1.0, 0.9873, 0.5, 0.5, 0.0, 0.01267, 0.5, 0.5, 1.0, 0.9873, 0.5, 0.5, 0.0, 0.01267, 0.5, 0.5, 1.0, 0.9873, 0.5, 0.5, 0.0, 0.01267, 0.5, 0.5, 1.0, 0.9873, 0.5, 0.5, 0.0, 0.01267, 0.5, 0.5, 1.0, 0.9873, 0.5, 0.5, 0.0, 0.01267, 0.5, 0.5, 1.0, 0.9873, 0.5, 0.5, 0.0, 0.01267, 0.5, 0.5, 1.0, 0.9873, 0.5, 0.5, 0.0, 0.01267, 0.5, 0.5, 1.0, 0.9873, 0.5, 0.5, 0.0, 0.01267, 0.5, 0.5, 1.0, 0.9873, 0.5, 0.5, 0.0, 0.01267, 0.5, 0.5, 1.0, 0.9873, 0.5, 0.5, 0.0, 0.01267, 0.5, 0.5, 1.0, 0.9873, 0.5, 0.5, 0.0, 0.01267, 0.5, 0.5, 1.0, 0.9873, 0.5, 0.5, 0.0, 0.01267, 0.5, 0.5, 1.0, 0.9873, 0.5, 0.5, 0.0, 0.01267, 0.5, 0.5, 1.0, 0.9873, 0.5, 0.5, 0.0, 0.01267, 0.5, 0.5, 1.0, 0.9873, 0.5, 0.5, 0.0, 0.01267, 0.5, 0.5, 1.0, 0.9873, 0.5, 0.5, 0.0, 0.01267, 0.5, 0.5, 1.0, 0.9873, 0.5, 0.5, 0.0, 0.01267, 0.5, 0.5, 1.0, 0.9873, 0.5, 0.5, 0.0, 0.01267, 0.5, 0.5, 1.0, 0.9873, 0.5, 0.5, 0.0, 0.01267, 0.5, 0.5, 1.0, 0.9873, 0.5, 0.5, 0.0, 0.01267, 0.5, 0.5, 1.0, 0.9873, 0.5, 0.5, 0.0, 0.01267, 0.5, 0.5, 1.0, 0.9873, 0.5, 0.5, 0.0, 0.01267, 0.5, 0.5, 1.0, 0.9873, 0.5, 0.5, 0.0, 0.01267, 0.5, 0.5, 1.0, 0.9873, 0.5, 0.5, 0.0, 0.01267, 0.5, 0.5, 1.0, 0.9873, 0.5, 0.5, 0.0, 0.01267, 0.5, 0.5, 1.0, 0.9873, 0.5, 0.5, 0.0, 0.01267, 0.5, 0.5, 1.0, 0.9873, 0.5, 0.5, 0.0, 0.01267, 0.5, 0.5, 1.0, 0.9873, 0.5, 0.5, 0.0, 0.01267, 0.5, 0.5, 1.0, 0.9873, 0.5, 0.5, 0.0, 0.01267, 0.5, 0.5, 1.0, 0.9873, 0.5, 0.5, 0.0, 0.01267, 0.5, 0.5, 1.0, 0.9873, 0.5, 0.5, 0.0, 0.01267, 0.5, 0.5, 1.0, 0.9873, 0.5, 0.5, 0.0, 0.01267, 0.5, 0.5, 1.0, 0.9873, 0.5, 0.5, 0.0, 0.01267, 0.5, 0.5, 1.0, 0.9873, 0.5, 0.5, 0.0, 0.01267, 0.5, 0.5, 1.0, 0.9873, 0.5, 0.5, 0.0, 0.01267, 0.5, 0.5, 1.0, 0.9873, 0.5, 0.5, 0.0, 0.01267, 0.5, 0.5, 1.0, 0.9873, 0.5, 0.5, 0.0, 0.01267, 0.5, 0.5, 1.0, 0.9873, 0.5, 0.5, 0.0, 0.01267, 0.5, 0.5, 1.0, 0.9873, 0.5, 0.5, 0.0, 0.01267, 0.5, 0.5, 1.0, 0.9873, 0.5, 0.5, 0.0, 0.01267, 0.5, 0.5, 1.0, 0.9873, 0.5, 0.5, 0.0, 0.01267, 0.5, 0.5, 1.0, 0.9873, 0.5, 0.5, 0.0, 0.01267, 0.5, 0.0, 0.0, 0.5, 0.9524, 0.3333, 0.0, 0.3333, 0.0, 0.5, 0.9524, 0.6667, 0.0, 0.6667, 0.0, 0.5, 0.9524, 1.0, 0.0, 0.0, 0.0, 0.5, 0.9524, 0.3333, 0.0, 0.3333, 0.0, 0.5, 0.9524, 0.6667, 0.0, 0.6667, 0.0, 0.5, 0.9524, 1.0, 0.0, 0.0, 0.0, 0.5, 0.9524, 0.3333, 0.0, 0.3333, 0.0, 0.5, 0.9524, 0.6667, 0.0, 0.6667, 0.0, 0.5, 0.9524, 1.0, 0.0, 0.0, 0.0, 0.5, 0.9524, 0.3333, 0.0, 0.3333, 0.0, 0.5, 0.9524, 0.6667, 0.0, 0.6667, 0.0, 0.5, 0.9524, 1.0, 0.0, 0.0, 0.0, 0.5, 0.9524, 0.3333, 0.0, 0.3333, 0.0, 0.5, 0.9524, 0.6667, 0.0, 0.6667, 0.0, 0.5, 0.9524, 1.0, 0.0, 0.0, 0.0, 0.5, 0.9524, 0.3333, 0.0, 0.3333, 0.0, 0.5, 0.9524, 0.6667, 0.0, 0.6667, 0.0, 0.5, 0.9524, 1.0, 0.0, 0.0, 0.0, 0.5, 0.9524, 0.3333, 0.0, 0.3333, 0.0, 0.5, 0.9524, 0.6667, 0.0, 0.6667, 0.0, 0.5, 0.9524, 1.0, 0.0, 0.0, 0.0, 0.5, 0.9524, 0.3333, 0.0, 0.3333, 0.0, 0.5, 0.9524, 0.6667, 0.0, 0.6667, 0.0, 0.5, 0.9524, 1.0, 0.0, 0.0, 0.0, 0.5, 0.9524, 0.3333, 0.0, 0.3333, 0.0, 0.5, 0.9524, 0.6667, 0.0, 0.6667, 0.0, 0.5, 0.9524, 1.0, 0.0, 0.0, 0.0, 0.5, 0.9524, 0.3333, 0.0, 0.3333, 0.0, 0.5, 0.9524, 0.6667, 0.0, 0.6667, 0.0, 0.5, 0.9524, 1.0, 0.0, 0.0, 0.0, 0.5, 0.9524, 0.3333, 0.0, 0.3333, 0.0, 0.5, 0.9524, 0.6667, 0.0, 0.6667, 0.0, 0.5, 0.9524, 1.0, 0.0, 0.0, 0.0, 0.5, 0.9524, 0.3333, 0.0, 0.3333, 0.0, 0.5, 0.9524, 0.6667, 0.0, 0.6667, 0.0, 0.5, 0.9524, 1.0, 0.0, 0.0, 0.0, 0.5, 0.9524, 0.3333, 0.0, 0.3333, 0.0, 0.5, 0.9524, 0.6667, 0.0, 0.6667, 0.0, 0.5, 0.9524, 1.0, 0.0, 0.0, 0.0, 0.5, 0.9524, 0.3333, 0.0, 0.3333, 0.0, 0.5, 0.9524, 0.6667, 0.0, 0.6667, 0.0, 0.5, 0.9524, 1.0, 0.0, 0.0, 0.0, 0.5, 0.9524, 0.3333, 0.0, 0.3333, 0.0, 0.5, 0.9524, 0.6667, 0.0, 0.6667, 0.0, 0.5, 0.9524, 1.0, 0.0, 0.0, 0.0, 0.5, 0.9524, 0.3333, 0.0, 0.3333, 0.0, 0.5, 0.9524, 0.6667, 0.0, 0.6667, 0.0, 0.5, 0.9524, 1.0, 0.0, 0.0, 0.0, 0.5, 0.9524, 0.3333, 0.0, 0.3333, 0.0, 0.5, 0.9524, 0.6667, 0.0, 0.6667, 0.0, 0.5, 0.9524, 1.0, 0.0, 0.0, 0.0, 0.5, 0.9524, 0.3333, 0.0, 0.3333, 0.0, 0.5, 0.9524, 0.6667, 0.0, 0.6667, 0.0, 0.5, 0.9524, 1.0, 0.0, 0.0, 0.0, 0.5, 0.9524, 0.3333, 0.0, 0.3333, 0.0, 0.5, 0.9524, 0.6667, 0.0, 0.6667, 0.0, 0.5, 0.9524, 1.0, 0.0, 0.0, 0.0, 0.5, 0.9524, 0.3333, 0.0, 0.3333, 0.0, 0.5, 0.9524, 0.6667, 0.0, 0.6667, 0.0, 0.5, 0.9524, 1.0, 0.0, 0.0, 0.0, 0.5, 0.9524, 0.3333, 0.0, 0.3333, 0.0, 0.5, 0.9524, 0.6667, 0.0, 0.6667, 0.0, 0.5, 0.9524, 1.0, 0.0, 0.0, 0.0, 0.5, 0.9524, 0.3333, 0.0, 0.3333, 0.0, 0.5, 0.9524, 0.6667, 0.0, 0.6667, 0.0, 0.5, 0.9524, 1.0, 0.0, 0.0, 0.0, 0.5, 0.9524, 0.3333, 0.0, 0.3333, 0.0, 0.5, 0.9524, 0.6667, 0.0, 0.6667, 0.0, 0.5, 0.9524, 1.0, 0.0, 0.0, 0.0, 0.5, 0.9524, 0.3333, 0.0, 0.3333, 0.0, 0.5, 0.9524, 0.6667, 0.0, 0.6667, 0.0, 0.5, 0.9524, 1.0, 0.0, 0.0, 0.0, 0.0, 0.3175, 0.2, 0.3175, 0.2, 0.0, 0.2, 0.0, 0.2, 0.3175, 0.4, 0.3175, 0.4, 0.0, 0.4, 0.0, 0.4, 0.3175, 0.6, 0.3175, 0.6, 0.0, 0.6, 0.0, 0.6, 0.3175, 0.8, 0.3175, 0.8, 0.0, 0.8, 0.0, 0.8, 0.3175, 1.0, 0.3175, 1.0, 0.0, 0.0, 0.3175, 0.0, 0.6349, 0.2, 0.6349, 0.2, 0.3175, 0.2, 0.3175, 0.2, 0.6349, 0.4, 0.6349, 0.4, 0.3175, 0.4, 0.3175, 0.4, 0.6349, 0.6, 0.6349, 0.6, 0.3175, 0.6, 0.3175, 0.6, 0.6349, 0.8, 0.6349, 0.8, 0.3175, 0.8, 0.3175, 0.8, 0.6349, 1.0, 0.6349, 1.0, 0.3175, 0.0, 0.6349, 0.5, 0.9524, 0.2, 0.6349, 0.2, 0.6349, 0.5, 0.9524, 0.4, 0.6349, 0.4, 0.6349, 0.5, 0.9524, 0.6, 0.6349, 0.6, 0.6349, 0.5, 0.9524, 0.8, 0.6349, 0.8, 0.6349, 0.5, 0.9524, 1.0, 0.6349, 0.0, 0.0, 0.0, 0.3175, 0.2, 0.3175, 0.2, 0.0, 0.2, 0.0, 0.2, 0.3175, 0.4, 0.3175, 0.4, 0.0, 0.4, 0.0, 0.4, 0.3175, 0.6, 0.3175, 0.6, 0.0, 0.6, 0.0, 0.6, 0.3175, 0.8, 0.3175, 0.8, 0.0, 0.8, 0.0, 0.8, 0.3175, 1.0, 0.3175, 1.0, 0.0, 0.0, 0.3175, 0.0, 0.6349, 0.2, 0.6349, 0.2, 0.3175, 0.2, 0.3175, 0.2, 0.6349, 0.4, 0.6349, 0.4, 0.3175, 0.4, 0.3175, 0.4, 0.6349, 0.6, 0.6349, 0.6, 0.3175, 0.6, 0.3175, 0.6, 0.6349, 0.8, 0.6349, 0.8, 0.3175, 0.8, 0.3175, 0.8, 0.6349, 1.0, 0.6349, 1.0, 0.3175, 0.0, 0.6349, 0.5, 0.9524, 0.2, 0.6349, 0.2, 0.6349, 0.5, 0.9524, 0.4, 0.6349, 0.4, 0.6349, 0.5, 0.9524, 0.6, 0.6349, 0.6, 0.6349, 0.5, 0.9524, 0.8, 0.6349, 0.8, 0.6349, 0.5, 0.9524, 1.0, 0.6349, 0.0, 0.0, 0.0, 0.3175, 0.2, 0.3175, 0.2, 0.0, 0.2, 0.0, 0.2, 0.3175, 0.4, 0.3175, 0.4, 0.0, 0.4, 0.0, 0.4, 0.3175, 0.6, 0.3175, 0.6, 0.0, 0.6, 0.0, 0.6, 0.3175, 0.8, 0.3175, 0.8, 0.0, 0.8, 0.0, 0.8, 0.3175, 1.0, 0.3175, 1.0, 0.0, 0.0, 0.3175, 0.0, 0.6349, 0.2, 0.6349, 0.2, 0.3175, 0.2, 0.3175, 0.2, 0.6349, 0.4, 0.6349, 0.4, 0.3175, 0.4, 0.3175, 0.4, 0.6349, 0.6, 0.6349, 0.6, 0.3175, 0.6, 0.3175, 0.6, 0.6349, 0.8, 0.6349, 0.8, 0.3175, 0.8, 0.3175, 0.8, 0.6349, 1.0, 0.6349, 1.0, 0.3175, 0.0, 0.6349, 0.5, 0.9524, 0.2, 0.6349, 0.2, 0.6349, 0.5, 0.9524, 0.4, 0.6349, 0.4, 0.6349, 0.5, 0.9524, 0.6, 0.6349, 0.6, 0.6349, 0.5, 0.9524, 0.8, 0.6349, 0.8, 0.6349, 0.5, 0.9524, 1.0, 0.6349, 0.0, 0.0, 0.0, 0.3175, 0.2, 0.3175, 0.2, 0.0, 0.2, 0.0, 0.2, 0.3175, 0.4, 0.3175, 0.4, 0.0, 0.4, 0.0, 0.4, 0.3175, 0.6, 0.3175, 0.6, 0.0, 0.6, 0.0, 0.6, 0.3175, 0.8, 0.3175, 0.8, 0.0, 0.8, 0.0, 0.8, 0.3175, 1.0, 0.3175, 1.0, 0.0, 0.0, 0.3175, 0.0, 0.6349, 0.2, 0.6349, 0.2, 0.3175, 0.2, 0.3175, 0.2, 0.6349, 0.4, 0.6349, 0.4, 0.3175, 0.4, 0.3175, 0.4, 0.6349, 0.6, 0.6349, 0.6, 0.3175, 0.6, 0.3175, 0.6, 0.6349, 0.8, 0.6349, 0.8, 0.3175, 0.8, 0.3175, 0.8, 0.6349, 1.0, 0.6349, 1.0, 0.3175, 0.0, 0.6349, 0.5, 0.9524, 0.2, 0.6349, 0.2, 0.6349, 0.5, 0.9524, 0.4, 0.6349, 0.4, 0.6349, 0.5, 0.9524, 0.6, 0.6349, 0.6, 0.6349, 0.5, 0.9524, 0.8, 0.6349, 0.8, 0.6349, 0.5, 0.9524, 1.0, 0.6349, 0.0, 0.0, 0.0, 0.3175, 0.2, 0.3175, 0.2, 0.0, 0.2, 0.0, 0.2, 0.3175, 0.4, 0.3175, 0.4, 0.0, 0.4, 0.0, 0.4, 0.3175, 0.6, 0.3175, 0.6, 0.0, 0.6, 0.0, 0.6, 0.3175, 0.8, 0.3175, 0.8, 0.0, 0.8, 0.0, 0.8, 0.3175, 1.0, 0.3175, 1.0, 0.0, 0.0, 0.3175, 0.0, 0.6349, 0.2, 0.6349, 0.2, 0.3175, 0.2, 0.3175, 0.2, 0.6349, 0.4, 0.6349, 0.4, 0.3175, 0.4, 0.3175, 0.4, 0.6349, 0.6, 0.6349, 0.6, 0.3175, 0.6, 0.3175, 0.6, 0.6349, 0.8, 0.6349, 0.8, 0.3175, 0.8, 0.3175, 0.8, 0.6349, 1.0, 0.6349, 1.0, 0.3175, 0.0, 0.6349, 0.5, 0.9524, 0.2, 0.6349, 0.2, 0.6349, 0.5, 0.9524, 0.4, 0.6349, 0.4, 0.6349, 0.5, 0.9524, 0.6, 0.6349, 0.6, 0.6349, 0.5, 0.9524, 0.8, 0.6349, 0.8, 0.6349, 0.5, 0.9524, 1.0, 0.6349, 0.0, 0.0, 0.0, 0.3175, 0.2, 0.3175, 0.2, 0.0, 0.2, 0.0, 0.2, 0.3175, 0.4, 0.3175, 0.4, 0.0, 0.4, 0.0, 0.4, 0.3175, 0.6, 0.3175, 0.6, 0.0, 0.6, 0.0, 0.6, 0.3175, 0.8, 0.3175, 0.8, 0.0, 0.8, 0.0, 0.8, 0.3175, 1.0, 0.3175, 1.0, 0.0, 0.0, 0.3175, 0.0, 0.6349, 0.2, 0.6349, 0.2, 0.3175, 0.2, 0.3175, 0.2, 0.6349, 0.4, 0.6349, 0.4, 0.3175, 0.4, 0.3175, 0.4, 0.6349, 0.6, 0.6349, 0.6, 0.3175, 0.6, 0.3175, 0.6, 0.6349, 0.8, 0.6349, 0.8, 0.3175, 0.8, 0.3175, 0.8, 0.6349, 1.0, 0.6349, 1.0, 0.3175, 0.0, 0.6349, 0.5, 0.9524, 0.2, 0.6349, 0.2, 0.6349, 0.5, 0.9524, 0.4, 0.6349, 0.4, 0.6349, 0.5, 0.9524, 0.6, 0.6349, 0.6, 0.6349, 0.5, 0.9524, 0.8, 0.6349, 0.8, 0.6349, 0.5, 0.9524, 1.0, 0.6349, 0.0, 0.0, 0.0, 0.3175, 0.2, 0.3175, 0.2, 0.0, 0.2, 0.0, 0.2, 0.3175, 0.4, 0.3175, 0.4, 0.0, 0.4, 0.0, 0.4, 0.3175, 0.6, 0.3175, 0.6, 0.0, 0.6, 0.0, 0.6, 0.3175, 0.8, 0.3175, 0.8, 0.0, 0.8, 0.0, 0.8, 0.3175, 1.0, 0.3175, 1.0, 0.0, 0.0, 0.3175, 0.0, 0.6349, 0.2, 0.6349, 0.2, 0.3175, 0.2, 0.3175, 0.2, 0.6349, 0.4, 0.6349, 0.4, 0.3175, 0.4, 0.3175, 0.4, 0.6349, 0.6, 0.6349, 0.6, 0.3175, 0.6, 0.3175, 0.6, 0.6349, 0.8, 0.6349, 0.8, 0.3175, 0.8, 0.3175, 0.8, 0.6349, 1.0, 0.6349, 1.0, 0.3175, 0.0, 0.6349, 0.5, 0.9524, 0.2, 0.6349, 0.2, 0.6349, 0.5, 0.9524, 0.4, 0.6349, 0.4, 0.6349, 0.5, 0.9524, 0.6, 0.6349, 0.6, 0.6349, 0.5, 0.9524, 0.8, 0.6349, 0.8, 0.6349, 0.5, 0.9524, 1.0, 0.6349, 0.0, 0.0, 0.0, 0.3175, 0.2, 0.3175, 0.2, 0.0, 0.2, 0.0, 0.2, 0.3175, 0.4, 0.3175, 0.4, 0.0, 0.4, 0.0, 0.4, 0.3175, 0.6, 0.3175, 0.6, 0.0, 0.6, 0.0, 0.6, 0.3175, 0.8, 0.3175, 0.8, 0.0, 0.8, 0.0, 0.8, 0.3175, 1.0, 0.3175, 1.0, 0.0, 0.0, 0.3175, 0.0, 0.6349, 0.2, 0.6349, 0.2, 0.3175, 0.2, 0.3175, 0.2, 0.6349, 0.4, 0.6349, 0.4, 0.3175, 0.4, 0.3175, 0.4, 0.6349, 0.6, 0.6349, 0.6, 0.3175, 0.6, 0.3175, 0.6, 0.6349, 0.8, 0.6349, 0.8, 0.3175, 0.8, 0.3175, 0.8, 0.6349, 1.0, 0.6349, 1.0, 0.3175, 0.0, 0.6349, 0.5, 0.9524, 0.2, 0.6349, 0.2, 0.6349, 0.5, 0.9524, 0.4, 0.6349, 0.4, 0.6349, 0.5, 0.9524, 0.6, 0.6349, 0.6, 0.6349, 0.5, 0.9524, 0.8, 0.6349, 0.8, 0.6349, 0.5, 0.9524, 1.0, 0.6349, 0.0, 0.0, 0.0, 0.3175, 0.2, 0.3175, 0.2, 0.0, 0.2, 0.0, 0.2, 0.3175, 0.4, 0.3175, 0.4, 0.0, 0.4, 0.0, 0.4, 0.3175, 0.6, 0.3175, 0.6, 0.0, 0.6, 0.0, 0.6, 0.3175, 0.8, 0.3175, 0.8, 0.0, 0.8, 0.0, 0.8, 0.3175, 1.0, 0.3175, 1.0, 0.0, 0.0, 0.3175, 0.0, 0.6349, 0.2, 0.6349, 0.2, 0.3175, 0.2, 0.3175, 0.2, 0.6349, 0.4, 0.6349, 0.4, 0.3175, 0.4, 0.3175, 0.4, 0.6349, 0.6, 0.6349, 0.6, 0.3175, 0.6, 0.3175, 0.6, 0.6349, 0.8, 0.6349, 0.8, 0.3175, 0.8, 0.3175, 0.8, 0.6349, 1.0, 0.6349, 1.0, 0.3175, 0.0, 0.6349, 0.5, 0.9524, 0.2, 0.6349, 0.2, 0.6349, 0.5, 0.9524, 0.4, 0.6349, 0.4, 0.6349, 0.5, 0.9524, 0.6, 0.6349, 0.6, 0.6349, 0.5, 0.9524, 0.8, 0.6349, 0.8, 0.6349, 0.5, 0.9524, 1.0, 0.6349, 0.0, 0.0, 0.0, 0.3175, 0.2, 0.3175, 0.2, 0.0, 0.2, 0.0, 0.2, 0.3175, 0.4, 0.3175, 0.4, 0.0, 0.4, 0.0, 0.4, 0.3175, 0.6, 0.3175, 0.6, 0.0, 0.6, 0.0, 0.6, 0.3175, 0.8, 0.3175, 0.8, 0.0, 0.8, 0.0, 0.8, 0.3175, 1.0, 0.3175, 1.0, 0.0, 0.0, 0.3175, 0.0, 0.6349, 0.2, 0.6349, 0.2, 0.3175, 0.2, 0.3175, 0.2, 0.6349, 0.4, 0.6349, 0.4, 0.3175, 0.4, 0.3175, 0.4, 0.6349, 0.6, 0.6349, 0.6, 0.3175, 0.6, 0.3175, 0.6, 0.6349, 0.8, 0.6349, 0.8, 0.3175, 0.8, 0.3175, 0.8, 0.6349, 1.0, 0.6349, 1.0, 0.3175, 0.0, 0.6349, 0.5, 0.9524, 0.2, 0.6349, 0.2, 0.6349, 0.5, 0.9524, 0.4, 0.6349, 0.4, 0.6349, 0.5, 0.9524, 0.6, 0.6349, 0.6, 0.6349, 0.5, 0.9524, 0.8, 0.6349, 0.8, 0.6349, 0.5, 0.9524, 1.0, 0.6349])
me_trunk.materials.append(mat_trunk_002)
me_trunk.materials.append(mat_leaves)
me_trunk.materials.append(mat_stems_2_002)
me_trunk.materials.append(mat_stems_1_002)
me_trunk.use_remesh_preserve_volume = False
me_trunk.use_remesh_preserve_attributes = False
me_trunk.use_mirror_vertex_groups = False
me_trunk.update()

# ---- objects
ob_trunk = bpy.data.objects.new('trunk', me_trunk)

# ---- transforms, parenting, visibility, modifiers, constraints
ob_trunk.location = (0.0, 0.0, 0.0)
ob_trunk.rotation_euler = (1.571, -0.0, 0.0)
ob_trunk.lineart.crease_threshold = 0.0

# ---- collection membership
col_collection_1.objects.link(ob_trunk)

# ---- scene / render settings (as saved in the file)
scene.frame_start = 1; scene.frame_end = 250; scene.frame_set(1)
scene.render.engine = 'BLENDER_EEVEE_NEXT'
scene.render.resolution_percentage = 50
scene.render.dither_intensity = 0.0
scene.cycles.use_denoising = False
scene.cycles.samples = 128
scene.cycles.sampling_pattern = 'TABULATED_SOBOL'
scene.cycles.use_adaptive_sampling = False
scene.cycles.use_light_tree = False
scene.cycles.blur_glossy = 0.0
scene.cycles.sample_clamp_indirect = 0.0
scene.view_settings.view_transform = 'Standard'
bpy.context.view_layer.update()

# ---- added for rendering (the .blend has no active camera and no usable light): camera, sun
cam_auto = bpy.data.cameras.new('AutoCamera')
cam_auto.lens = 50.0
cam_auto.sensor_width = 36.0
cam_auto.clip_end = 1000.0
ob_auto_camera = bpy.data.objects.new('AutoCamera', cam_auto)
scene.collection.objects.link(ob_auto_camera)
ob_auto_camera.location = (1.41302, -1.83325, 1.80805)
ob_auto_camera.rotation_euler = (1.09748, -7.21219e-08, 0.694738)
scene.camera = ob_auto_camera
light_auto_sun = bpy.data.lights.new('AutoSun', 'SUN')
light_auto_sun.energy = 3.0
light_auto_sun.angle = 0.0523599
ob_auto_sun = bpy.data.objects.new('AutoSun', light_auto_sun)
scene.collection.objects.link(ob_auto_sun)
ob_auto_sun.rotation_euler = (0.872665, 0.174533, 0.523599)
bpy.context.view_layer.update()
